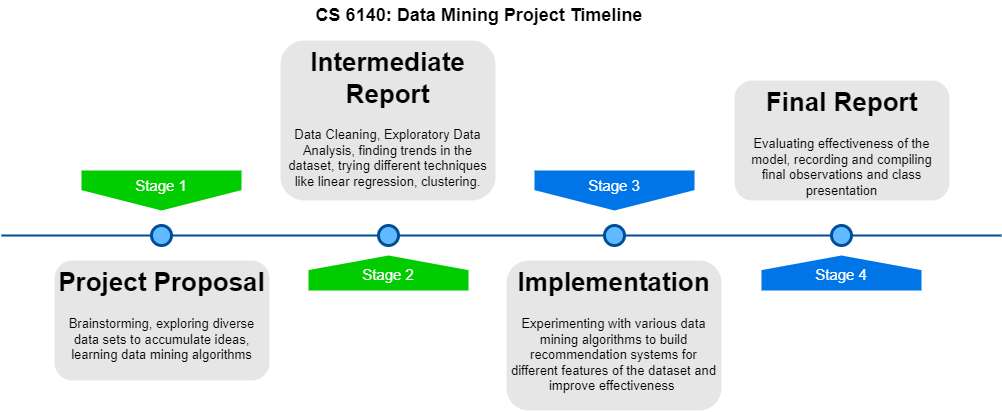

The diagram above was exported from draw.io. Its source (the exported page's mxGraphModel, read from the mxfile embedded in the PNG):
<mxGraphModel dx="1342" dy="509" grid="1" gridSize="10" guides="1" tooltips="1" connect="1" arrows="1" fold="1" page="1" pageScale="1" pageWidth="1100" pageHeight="850" background="none" math="0" shadow="0">
  <root>
    <mxCell id="0" />
    <mxCell id="1" parent="0" />
    <mxCell id="4ec97bd9e5d20128-1" value="" style="line;strokeWidth=2;html=1;fillColor=none;fontSize=28;fontColor=#004D99;strokeColor=#004D99;" parent="1" vertex="1">
      <mxGeometry x="40" y="400" width="1000" height="10" as="geometry" />
    </mxCell>
    <mxCell id="4ec97bd9e5d20128-5" value="Stage 1" style="shape=offPageConnector;whiteSpace=wrap;html=1;fillColor=#00CC00;fontSize=15;fontColor=#FFFFFF;size=0.5093750000000015;verticalAlign=top;strokeColor=none;" parent="1" vertex="1">
      <mxGeometry x="120" y="340" width="160" height="40" as="geometry" />
    </mxCell>
    <mxCell id="4ec97bd9e5d20128-6" value="&lt;span&gt;Stage 3&lt;/span&gt;" style="shape=offPageConnector;whiteSpace=wrap;html=1;fillColor=#0075E8;fontSize=15;fontColor=#FFFFFF;size=0.5093750000000015;verticalAlign=top;strokeColor=none;" parent="1" vertex="1">
      <mxGeometry x="573" y="340" width="160" height="40" as="geometry" />
    </mxCell>
    <mxCell id="4ec97bd9e5d20128-7" value="&lt;span&gt;Stage 2&lt;/span&gt;" style="shape=offPageConnector;whiteSpace=wrap;html=1;fillColor=#00CC00;fontSize=15;fontColor=#FFFFFF;size=0.4178571428571445;flipV=1;verticalAlign=bottom;strokeColor=none;spacingBottom=4;" parent="1" vertex="1">
      <mxGeometry x="347" y="425" width="160" height="35" as="geometry" />
    </mxCell>
    <mxCell id="4ec97bd9e5d20128-8" value="&lt;span&gt;Stage 4&lt;/span&gt;" style="shape=offPageConnector;whiteSpace=wrap;html=1;fillColor=#0075E8;fontSize=15;fontColor=#FFFFFF;size=0.4178571428571445;flipV=1;verticalAlign=bottom;strokeColor=none;spacingBottom=4;" parent="1" vertex="1">
      <mxGeometry x="800" y="425" width="160" height="35" as="geometry" />
    </mxCell>
    <mxCell id="4ec97bd9e5d20128-9" value="" style="ellipse;whiteSpace=wrap;html=1;fillColor=#61BAFF;fontSize=28;fontColor=#004D99;strokeWidth=3;strokeColor=#004D99;" parent="1" vertex="1">
      <mxGeometry x="190" y="395" width="20" height="20" as="geometry" />
    </mxCell>
    <mxCell id="4ec97bd9e5d20128-10" value="" style="ellipse;whiteSpace=wrap;html=1;fillColor=#61BAFF;fontSize=28;fontColor=#004D99;strokeWidth=3;strokeColor=#004D99;" parent="1" vertex="1">
      <mxGeometry x="417" y="395" width="20" height="20" as="geometry" />
    </mxCell>
    <mxCell id="4ec97bd9e5d20128-11" value="" style="ellipse;whiteSpace=wrap;html=1;fillColor=#61BAFF;fontSize=28;fontColor=#004D99;strokeWidth=3;strokeColor=#004D99;" parent="1" vertex="1">
      <mxGeometry x="643" y="395" width="20" height="20" as="geometry" />
    </mxCell>
    <mxCell id="4ec97bd9e5d20128-13" value="" style="ellipse;whiteSpace=wrap;html=1;fillColor=#61BAFF;fontSize=28;fontColor=#004D99;strokeWidth=3;strokeColor=#004D99;" parent="1" vertex="1">
      <mxGeometry x="870" y="395" width="20" height="20" as="geometry" />
    </mxCell>
    <mxCell id="4ec97bd9e5d20128-14" value="&lt;h1&gt;Project Proposal&lt;/h1&gt;&lt;p&gt;Brainstorming, exploring diverse data sets to accumulate ideas, learning data mining algorithms&lt;/p&gt;" style="text;html=1;spacing=5;spacingTop=-20;whiteSpace=wrap;overflow=hidden;strokeColor=none;strokeWidth=3;fillColor=#E6E6E6;fontSize=13;fontColor=#000000;align=center;rounded=1;" parent="1" vertex="1">
      <mxGeometry x="93" y="430" width="215" height="120" as="geometry" />
    </mxCell>
    <mxCell id="4ec97bd9e5d20128-16" value="&lt;h1&gt;Intermediate Report&lt;/h1&gt;&lt;p&gt;Data Cleaning, Exploratory Data Analysis, finding trends in the dataset, trying different techniques like linear regression, clustering.&lt;/p&gt;" style="text;html=1;spacing=5;spacingTop=-20;whiteSpace=wrap;overflow=hidden;strokeColor=none;strokeWidth=3;fillColor=#E6E6E6;fontSize=13;fontColor=#000000;align=center;rounded=1;" parent="1" vertex="1">
      <mxGeometry x="319" y="210" width="215" height="160" as="geometry" />
    </mxCell>
    <mxCell id="4ec97bd9e5d20128-17" value="&lt;h1&gt;Implementation&lt;/h1&gt;&lt;p&gt;Experimenting with various data mining algorithms to build recommendation systems for different features of the dataset and improve effectiveness&amp;nbsp;&lt;/p&gt;" style="text;html=1;spacing=5;spacingTop=-20;whiteSpace=wrap;overflow=hidden;strokeColor=none;strokeWidth=3;fillColor=#E6E6E6;fontSize=13;fontColor=#000000;align=center;rounded=1;" parent="1" vertex="1">
      <mxGeometry x="545" y="430" width="215" height="150" as="geometry" />
    </mxCell>
    <mxCell id="4ec97bd9e5d20128-18" value="&lt;h1&gt;Final Report&lt;/h1&gt;&lt;p&gt;Evaluating effectiveness of the model, recording and compiling final observations and class presentation&lt;/p&gt;" style="text;html=1;spacing=5;spacingTop=-20;whiteSpace=wrap;overflow=hidden;strokeColor=none;strokeWidth=3;fillColor=#E6E6E6;fontSize=13;fontColor=#000000;align=center;rounded=1;" parent="1" vertex="1">
      <mxGeometry x="773" y="250" width="215" height="120" as="geometry" />
    </mxCell>
    <mxCell id="BEumIalnqqy9-5Xtedo--2" value="&lt;b&gt;&lt;font style=&quot;font-size: 18px&quot;&gt;CS 6140: Data Mining Project Timeline&lt;/font&gt;&lt;/b&gt;" style="text;html=1;strokeColor=none;fillColor=none;align=center;verticalAlign=middle;whiteSpace=wrap;rounded=0;" parent="1" vertex="1">
      <mxGeometry x="308" y="170" width="420" height="30" as="geometry" />
    </mxCell>
  </root>
</mxGraphModel>